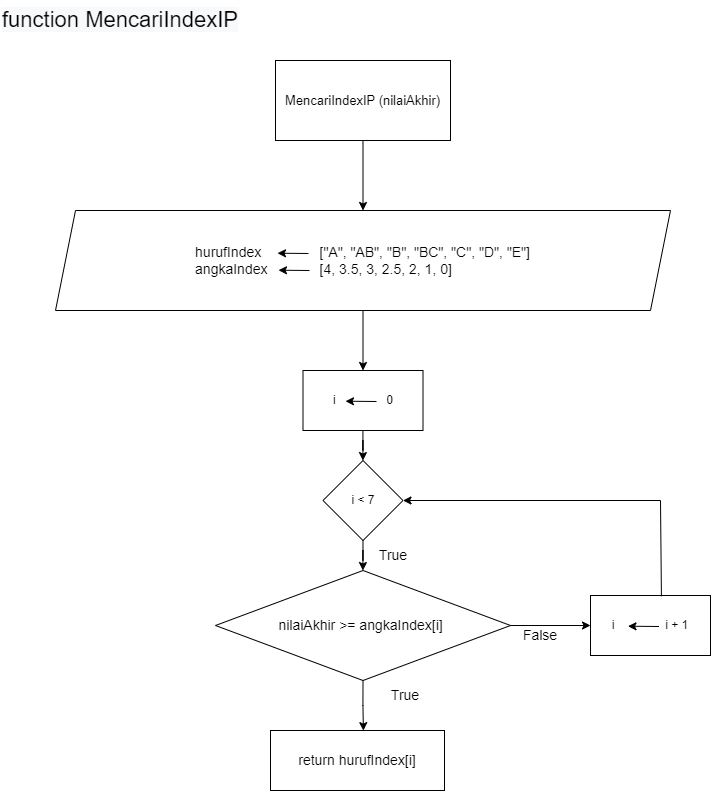

The diagram above was exported from draw.io. Its source (the exported page's mxGraphModel, read from the mxfile embedded in the PNG):
<mxGraphModel dx="771" dy="2657" grid="1" gridSize="10" guides="1" tooltips="1" connect="1" arrows="1" fold="1" page="1" pageScale="1" pageWidth="850" pageHeight="1100" math="0" shadow="0">
  <root>
    <mxCell id="0" />
    <mxCell id="1" parent="0" />
    <mxCell id="3PFIIqh4PSJaz6BwarLA-1" value="&lt;span style=&quot;color: rgb(0, 0, 0); font-family: Helvetica; font-size: 22px; font-style: normal; font-variant-ligatures: normal; font-variant-caps: normal; font-weight: 400; letter-spacing: normal; orphans: 2; text-align: center; text-indent: 0px; text-transform: none; widows: 2; word-spacing: 0px; -webkit-text-stroke-width: 0px; background-color: rgb(248, 249, 250); text-decoration-thickness: initial; text-decoration-style: initial; text-decoration-color: initial; float: none; display: inline !important;&quot;&gt;function MencariIndexIP&lt;/span&gt;" style="text;whiteSpace=wrap;html=1;" vertex="1" parent="1">
      <mxGeometry x="50" y="-1080" width="240" height="50" as="geometry" />
    </mxCell>
    <mxCell id="3PFIIqh4PSJaz6BwarLA-4" value="" style="edgeStyle=orthogonalEdgeStyle;rounded=0;orthogonalLoop=1;jettySize=auto;html=1;" edge="1" parent="1" source="3PFIIqh4PSJaz6BwarLA-2" target="3PFIIqh4PSJaz6BwarLA-3">
      <mxGeometry relative="1" as="geometry" />
    </mxCell>
    <mxCell id="3PFIIqh4PSJaz6BwarLA-2" value="&lt;font style=&quot;font-size: 13px;&quot;&gt;MencariIndexIP (nilaiAkhir)&lt;/font&gt;" style="rounded=0;whiteSpace=wrap;html=1;" vertex="1" parent="1">
      <mxGeometry x="325" y="-1020" width="175" height="80" as="geometry" />
    </mxCell>
    <mxCell id="3PFIIqh4PSJaz6BwarLA-8" value="" style="edgeStyle=orthogonalEdgeStyle;rounded=0;orthogonalLoop=1;jettySize=auto;html=1;fontSize=13;" edge="1" parent="1" source="3PFIIqh4PSJaz6BwarLA-3" target="3PFIIqh4PSJaz6BwarLA-6">
      <mxGeometry relative="1" as="geometry" />
    </mxCell>
    <mxCell id="3PFIIqh4PSJaz6BwarLA-3" value="&lt;div style=&quot;font-size: 14px;&quot;&gt;&lt;font style=&quot;font-size: 14px;&quot;&gt;hurufIndex&amp;nbsp; &lt;span style=&quot;white-space: pre;&quot;&gt;&#09;&lt;span style=&quot;white-space: pre;&quot;&gt;&#09;&lt;/span&gt;&lt;/span&gt;[&quot;A&quot;, &quot;AB&quot;, &quot;B&quot;, &quot;BC&quot;, &quot;C&quot;, &quot;D&quot;, &quot;E&quot;]&lt;/font&gt;&lt;/div&gt;&lt;div style=&quot;text-align: justify; font-size: 14px;&quot;&gt;&lt;font style=&quot;font-size: 14px;&quot;&gt;angkaIndex &lt;span style=&quot;white-space: pre;&quot;&gt;&#09;&lt;/span&gt;&lt;span style=&quot;white-space: pre;&quot;&gt;&#09;&lt;/span&gt;[4, 3.5, 3, 2.5, 2, 1, 0]&lt;span style=&quot;background-color: initial;&quot;&gt;&amp;nbsp;&lt;/span&gt;&lt;/font&gt;&lt;/div&gt;" style="shape=parallelogram;perimeter=parallelogramPerimeter;whiteSpace=wrap;html=1;fixedSize=1;rounded=0;" vertex="1" parent="1">
      <mxGeometry x="105" y="-870" width="615" height="100" as="geometry" />
    </mxCell>
    <mxCell id="3PFIIqh4PSJaz6BwarLA-5" value="" style="edgeStyle=orthogonalEdgeStyle;rounded=0;orthogonalLoop=1;jettySize=auto;html=1;fontSize=12;" edge="1" parent="1" source="3PFIIqh4PSJaz6BwarLA-6" target="3PFIIqh4PSJaz6BwarLA-7">
      <mxGeometry relative="1" as="geometry" />
    </mxCell>
    <mxCell id="3PFIIqh4PSJaz6BwarLA-6" value="i &lt;span style=&quot;white-space: pre;&quot;&gt;&#09;&lt;/span&gt;&lt;span style=&quot;white-space: pre;&quot;&gt;&#09;&lt;/span&gt;0" style="whiteSpace=wrap;html=1;" vertex="1" parent="1">
      <mxGeometry x="352.5" y="-710" width="120" height="60" as="geometry" />
    </mxCell>
    <mxCell id="3PFIIqh4PSJaz6BwarLA-7" value="i &amp;lt; 7" style="rhombus;whiteSpace=wrap;html=1;" vertex="1" parent="1">
      <mxGeometry x="372.5" y="-620" width="80" height="80" as="geometry" />
    </mxCell>
    <mxCell id="3PFIIqh4PSJaz6BwarLA-9" value="" style="endArrow=classic;html=1;rounded=0;" edge="1" parent="1">
      <mxGeometry width="50" height="50" relative="1" as="geometry">
        <mxPoint x="426" y="-679.0000000000001" as="sourcePoint" />
        <mxPoint x="395" y="-679.2900000000001" as="targetPoint" />
      </mxGeometry>
    </mxCell>
    <mxCell id="3PFIIqh4PSJaz6BwarLA-10" value="&lt;font style=&quot;font-size: 14px;&quot;&gt;nilaiAkhir &amp;gt;=&amp;nbsp;angkaIndex[i]&amp;nbsp;&lt;/font&gt;" style="rhombus;whiteSpace=wrap;html=1;" vertex="1" parent="1">
      <mxGeometry x="265" y="-510" width="295" height="110" as="geometry" />
    </mxCell>
    <mxCell id="3PFIIqh4PSJaz6BwarLA-11" value="" style="edgeStyle=orthogonalEdgeStyle;rounded=0;orthogonalLoop=1;jettySize=auto;html=1;fontSize=12;" edge="1" target="3PFIIqh4PSJaz6BwarLA-10" parent="1">
      <mxGeometry relative="1" as="geometry">
        <mxPoint x="412.5" y="-540" as="sourcePoint" />
      </mxGeometry>
    </mxCell>
    <mxCell id="3PFIIqh4PSJaz6BwarLA-12" value="" style="edgeStyle=orthogonalEdgeStyle;rounded=0;orthogonalLoop=1;jettySize=auto;html=1;fontSize=12;entryX=0.534;entryY=0.002;entryDx=0;entryDy=0;entryPerimeter=0;" edge="1" parent="1" target="3PFIIqh4PSJaz6BwarLA-25">
      <mxGeometry relative="1" as="geometry">
        <mxPoint x="412.5" y="-400" as="sourcePoint" />
        <mxPoint x="412.5" y="-370" as="targetPoint" />
      </mxGeometry>
    </mxCell>
    <mxCell id="3PFIIqh4PSJaz6BwarLA-14" value="True" style="text;html=1;strokeColor=none;fillColor=none;align=center;verticalAlign=middle;whiteSpace=wrap;rounded=0;fontSize=14;" vertex="1" parent="1">
      <mxGeometry x="425" y="-400" width="60" height="30" as="geometry" />
    </mxCell>
    <mxCell id="3PFIIqh4PSJaz6BwarLA-15" value="" style="endArrow=classic;html=1;rounded=0;fontSize=14;exitX=1;exitY=0.5;exitDx=0;exitDy=0;" edge="1" parent="1" source="3PFIIqh4PSJaz6BwarLA-10">
      <mxGeometry width="50" height="50" relative="1" as="geometry">
        <mxPoint x="560" y="-460" as="sourcePoint" />
        <mxPoint x="640" y="-455" as="targetPoint" />
      </mxGeometry>
    </mxCell>
    <mxCell id="3PFIIqh4PSJaz6BwarLA-16" value="True" style="text;html=1;strokeColor=none;fillColor=none;align=center;verticalAlign=middle;whiteSpace=wrap;rounded=0;fontSize=14;" vertex="1" parent="1">
      <mxGeometry x="412.5" y="-540" width="60" height="30" as="geometry" />
    </mxCell>
    <mxCell id="3PFIIqh4PSJaz6BwarLA-17" value="False" style="text;html=1;strokeColor=none;fillColor=none;align=center;verticalAlign=middle;whiteSpace=wrap;rounded=0;fontSize=14;" vertex="1" parent="1">
      <mxGeometry x="560" y="-460" width="60" height="30" as="geometry" />
    </mxCell>
    <mxCell id="3PFIIqh4PSJaz6BwarLA-18" value="" style="endArrow=classic;html=1;rounded=0;" edge="1" parent="1">
      <mxGeometry width="50" height="50" relative="1" as="geometry">
        <mxPoint x="358" y="-827" as="sourcePoint" />
        <mxPoint x="327" y="-827.29" as="targetPoint" />
      </mxGeometry>
    </mxCell>
    <mxCell id="3PFIIqh4PSJaz6BwarLA-19" value="" style="endArrow=classic;html=1;rounded=0;" edge="1" parent="1">
      <mxGeometry width="50" height="50" relative="1" as="geometry">
        <mxPoint x="359" y="-810" as="sourcePoint" />
        <mxPoint x="328" y="-810.29" as="targetPoint" />
      </mxGeometry>
    </mxCell>
    <mxCell id="3PFIIqh4PSJaz6BwarLA-22" value="i &lt;span style=&quot;white-space: pre;&quot;&gt;&#09;&lt;/span&gt;&lt;span style=&quot;white-space: pre;&quot;&gt;&#09;&lt;/span&gt;i + 1" style="whiteSpace=wrap;html=1;" vertex="1" parent="1">
      <mxGeometry x="640" y="-485" width="120" height="60" as="geometry" />
    </mxCell>
    <mxCell id="3PFIIqh4PSJaz6BwarLA-21" value="" style="endArrow=classic;html=1;rounded=0;" edge="1" parent="1">
      <mxGeometry width="50" height="50" relative="1" as="geometry">
        <mxPoint x="708.5" y="-454.0000000000001" as="sourcePoint" />
        <mxPoint x="677.5" y="-454.2900000000001" as="targetPoint" />
      </mxGeometry>
    </mxCell>
    <mxCell id="3PFIIqh4PSJaz6BwarLA-23" value="" style="endArrow=classic;html=1;rounded=0;fontSize=14;entryX=1;entryY=0.5;entryDx=0;entryDy=0;" edge="1" parent="1" target="3PFIIqh4PSJaz6BwarLA-7">
      <mxGeometry width="50" height="50" relative="1" as="geometry">
        <mxPoint x="710" y="-580" as="sourcePoint" />
        <mxPoint x="630" y="-580" as="targetPoint" />
      </mxGeometry>
    </mxCell>
    <mxCell id="3PFIIqh4PSJaz6BwarLA-24" value="" style="endArrow=none;html=1;rounded=0;fontSize=14;exitX=0.591;exitY=0.013;exitDx=0;exitDy=0;exitPerimeter=0;" edge="1" parent="1" source="3PFIIqh4PSJaz6BwarLA-22">
      <mxGeometry width="50" height="50" relative="1" as="geometry">
        <mxPoint x="700" y="-490" as="sourcePoint" />
        <mxPoint x="710" y="-580" as="targetPoint" />
      </mxGeometry>
    </mxCell>
    <mxCell id="3PFIIqh4PSJaz6BwarLA-25" value="return hurufIndex[i]" style="rounded=0;whiteSpace=wrap;html=1;fontSize=14;" vertex="1" parent="1">
      <mxGeometry x="320" y="-350" width="174" height="60" as="geometry" />
    </mxCell>
  </root>
</mxGraphModel>